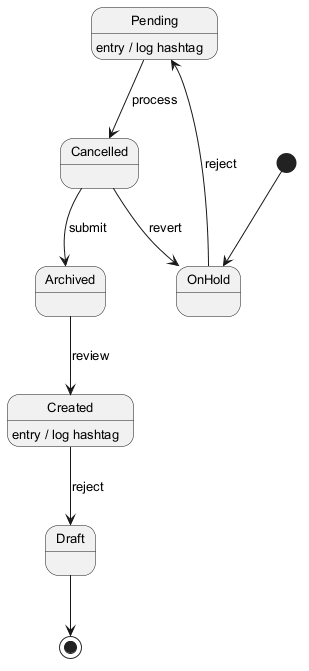

The diagram above was rendered by PlantUML. Its source (embedded in the PNG):
@startuml
skinparam backgroundColor #FFFFFF
skinparam classBackgroundColor #F1F8E9
skinparam classBorderColor #33691E
skinparam defaultFontSize 13
[*] --> OnHold
OnHold --> Pending : reject
Pending --> Cancelled : process
Pending : entry / log hashtag
Cancelled --> Archived : submit
Archived --> Created : review
Created --> Draft : reject
Created : entry / log hashtag
Cancelled --> OnHold : revert
Draft --> [*]
@enduml